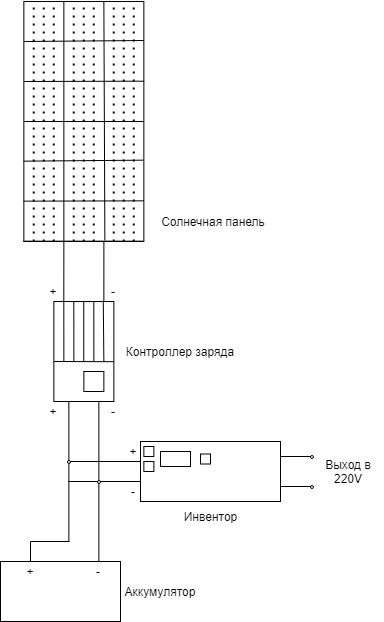

The diagram above was exported from draw.io. Its source (the exported page's mxGraphModel, read from the mxfile embedded in the PNG):
<mxGraphModel dx="813" dy="435" grid="1" gridSize="10" guides="1" tooltips="1" connect="1" arrows="1" fold="1" page="1" pageScale="1" pageWidth="827" pageHeight="1169" math="0" shadow="0">
  <root>
    <mxCell id="0" />
    <mxCell id="1" parent="0" />
    <mxCell id="b7R3VoLAEYJz9HHsKTMU-1" value="" style="rounded=0;whiteSpace=wrap;html=1;" vertex="1" parent="1">
      <mxGeometry x="163.36" y="80" width="120" height="240" as="geometry" />
    </mxCell>
    <mxCell id="b7R3VoLAEYJz9HHsKTMU-2" value="" style="endArrow=none;html=1;" edge="1" parent="1" source="b7R3VoLAEYJz9HHsKTMU-1">
      <mxGeometry width="50" height="50" relative="1" as="geometry">
        <mxPoint x="153.36" y="130" as="sourcePoint" />
        <mxPoint x="203.36" y="80" as="targetPoint" />
        <Array as="points">
          <mxPoint x="203.36" y="320" />
        </Array>
      </mxGeometry>
    </mxCell>
    <mxCell id="b7R3VoLAEYJz9HHsKTMU-3" value="" style="endArrow=none;html=1;exitX=0.675;exitY=0.996;exitDx=0;exitDy=0;exitPerimeter=0;" edge="1" parent="1" source="b7R3VoLAEYJz9HHsKTMU-1">
      <mxGeometry width="50" height="50" relative="1" as="geometry">
        <mxPoint x="193.36" y="130" as="sourcePoint" />
        <mxPoint x="243.36" y="80" as="targetPoint" />
      </mxGeometry>
    </mxCell>
    <mxCell id="b7R3VoLAEYJz9HHsKTMU-4" value="" style="endArrow=none;html=1;" edge="1" parent="1">
      <mxGeometry width="50" height="50" relative="1" as="geometry">
        <mxPoint x="163.36" y="120" as="sourcePoint" />
        <mxPoint x="283.36" y="119" as="targetPoint" />
      </mxGeometry>
    </mxCell>
    <mxCell id="b7R3VoLAEYJz9HHsKTMU-5" value="" style="endArrow=none;html=1;entryX=1.003;entryY=0.332;entryDx=0;entryDy=0;entryPerimeter=0;" edge="1" parent="1" target="b7R3VoLAEYJz9HHsKTMU-1">
      <mxGeometry width="50" height="50" relative="1" as="geometry">
        <mxPoint x="163.36" y="160" as="sourcePoint" />
        <mxPoint x="213.36" y="110" as="targetPoint" />
      </mxGeometry>
    </mxCell>
    <mxCell id="b7R3VoLAEYJz9HHsKTMU-6" value="" style="endArrow=none;html=1;entryX=1;entryY=0.5;entryDx=0;entryDy=0;" edge="1" parent="1" target="b7R3VoLAEYJz9HHsKTMU-1">
      <mxGeometry width="50" height="50" relative="1" as="geometry">
        <mxPoint x="163.36" y="200" as="sourcePoint" />
        <mxPoint x="213.36" y="150" as="targetPoint" />
      </mxGeometry>
    </mxCell>
    <mxCell id="b7R3VoLAEYJz9HHsKTMU-7" value="" style="endArrow=none;html=1;" edge="1" parent="1">
      <mxGeometry width="50" height="50" relative="1" as="geometry">
        <mxPoint x="163" y="239.67000000000002" as="sourcePoint" />
        <mxPoint x="283" y="238.67000000000002" as="targetPoint" />
      </mxGeometry>
    </mxCell>
    <mxCell id="b7R3VoLAEYJz9HHsKTMU-8" value="" style="endArrow=none;html=1;entryX=1.003;entryY=0.332;entryDx=0;entryDy=0;entryPerimeter=0;" edge="1" parent="1">
      <mxGeometry width="50" height="50" relative="1" as="geometry">
        <mxPoint x="163" y="279.67" as="sourcePoint" />
        <mxPoint x="283.36" y="279.35" as="targetPoint" />
      </mxGeometry>
    </mxCell>
    <mxCell id="b7R3VoLAEYJz9HHsKTMU-9" value="" style="endArrow=none;html=1;entryX=1;entryY=0.5;entryDx=0;entryDy=0;" edge="1" parent="1">
      <mxGeometry width="50" height="50" relative="1" as="geometry">
        <mxPoint x="163" y="319.67" as="sourcePoint" />
        <mxPoint x="283" y="319.67" as="targetPoint" />
      </mxGeometry>
    </mxCell>
    <mxCell id="b7R3VoLAEYJz9HHsKTMU-10" value="" style="endArrow=none;dashed=1;html=1;dashPattern=1 3;strokeWidth=2;" edge="1" parent="1">
      <mxGeometry width="50" height="50" relative="1" as="geometry">
        <mxPoint x="173.36" y="320" as="sourcePoint" />
        <mxPoint x="173.36" y="80" as="targetPoint" />
      </mxGeometry>
    </mxCell>
    <mxCell id="b7R3VoLAEYJz9HHsKTMU-11" value="" style="endArrow=none;dashed=1;html=1;dashPattern=1 3;strokeWidth=2;" edge="1" parent="1">
      <mxGeometry width="50" height="50" relative="1" as="geometry">
        <mxPoint x="183.36" y="320" as="sourcePoint" />
        <mxPoint x="183.36" y="80" as="targetPoint" />
      </mxGeometry>
    </mxCell>
    <mxCell id="b7R3VoLAEYJz9HHsKTMU-12" value="" style="endArrow=none;dashed=1;html=1;dashPattern=1 3;strokeWidth=2;" edge="1" parent="1">
      <mxGeometry width="50" height="50" relative="1" as="geometry">
        <mxPoint x="193.36" y="320" as="sourcePoint" />
        <mxPoint x="193.36" y="80" as="targetPoint" />
      </mxGeometry>
    </mxCell>
    <mxCell id="b7R3VoLAEYJz9HHsKTMU-13" value="" style="endArrow=none;dashed=1;html=1;dashPattern=1 3;strokeWidth=2;" edge="1" parent="1">
      <mxGeometry width="50" height="50" relative="1" as="geometry">
        <mxPoint x="213.19" y="320" as="sourcePoint" />
        <mxPoint x="213.19" y="80" as="targetPoint" />
      </mxGeometry>
    </mxCell>
    <mxCell id="b7R3VoLAEYJz9HHsKTMU-14" value="" style="endArrow=none;dashed=1;html=1;dashPattern=1 3;strokeWidth=2;" edge="1" parent="1">
      <mxGeometry width="50" height="50" relative="1" as="geometry">
        <mxPoint x="223.19" y="320" as="sourcePoint" />
        <mxPoint x="223.19" y="80" as="targetPoint" />
      </mxGeometry>
    </mxCell>
    <mxCell id="b7R3VoLAEYJz9HHsKTMU-15" value="" style="endArrow=none;dashed=1;html=1;dashPattern=1 3;strokeWidth=2;" edge="1" parent="1">
      <mxGeometry width="50" height="50" relative="1" as="geometry">
        <mxPoint x="233.19" y="320" as="sourcePoint" />
        <mxPoint x="233.19" y="80" as="targetPoint" />
      </mxGeometry>
    </mxCell>
    <mxCell id="b7R3VoLAEYJz9HHsKTMU-16" value="" style="endArrow=none;dashed=1;html=1;dashPattern=1 3;strokeWidth=2;" edge="1" parent="1">
      <mxGeometry width="50" height="50" relative="1" as="geometry">
        <mxPoint x="253.36" y="320" as="sourcePoint" />
        <mxPoint x="253.36" y="80" as="targetPoint" />
      </mxGeometry>
    </mxCell>
    <mxCell id="b7R3VoLAEYJz9HHsKTMU-17" value="" style="endArrow=none;dashed=1;html=1;dashPattern=1 3;strokeWidth=2;" edge="1" parent="1">
      <mxGeometry width="50" height="50" relative="1" as="geometry">
        <mxPoint x="263.36" y="320" as="sourcePoint" />
        <mxPoint x="263.36" y="80" as="targetPoint" />
      </mxGeometry>
    </mxCell>
    <mxCell id="b7R3VoLAEYJz9HHsKTMU-18" value="" style="endArrow=none;dashed=1;html=1;dashPattern=1 3;strokeWidth=2;" edge="1" parent="1">
      <mxGeometry width="50" height="50" relative="1" as="geometry">
        <mxPoint x="273.36" y="320" as="sourcePoint" />
        <mxPoint x="273.36" y="80" as="targetPoint" />
      </mxGeometry>
    </mxCell>
    <mxCell id="b7R3VoLAEYJz9HHsKTMU-19" value="Солнечная панель" style="text;html=1;strokeColor=none;fillColor=none;align=center;verticalAlign=middle;whiteSpace=wrap;rounded=0;" vertex="1" parent="1">
      <mxGeometry x="293.36" y="290" width="120" height="20" as="geometry" />
    </mxCell>
    <mxCell id="b7R3VoLAEYJz9HHsKTMU-21" value="" style="rounded=0;whiteSpace=wrap;html=1;" vertex="1" parent="1">
      <mxGeometry x="193.36" y="380" width="60" height="100" as="geometry" />
    </mxCell>
    <mxCell id="b7R3VoLAEYJz9HHsKTMU-22" value="" style="endArrow=none;html=1;entryX=0.999;entryY=0.602;entryDx=0;entryDy=0;entryPerimeter=0;" edge="1" parent="1" target="b7R3VoLAEYJz9HHsKTMU-21">
      <mxGeometry width="50" height="50" relative="1" as="geometry">
        <mxPoint x="193.36" y="440" as="sourcePoint" />
        <mxPoint x="252.36" y="441" as="targetPoint" />
      </mxGeometry>
    </mxCell>
    <mxCell id="b7R3VoLAEYJz9HHsKTMU-23" value="" style="endArrow=none;html=1;entryX=0.166;entryY=0;entryDx=0;entryDy=0;entryPerimeter=0;" edge="1" parent="1" target="b7R3VoLAEYJz9HHsKTMU-21">
      <mxGeometry width="50" height="50" relative="1" as="geometry">
        <mxPoint x="203.36" y="440" as="sourcePoint" />
        <mxPoint x="243.36" y="430" as="targetPoint" />
      </mxGeometry>
    </mxCell>
    <mxCell id="b7R3VoLAEYJz9HHsKTMU-25" value="" style="endArrow=none;html=1;entryX=0.166;entryY=0;entryDx=0;entryDy=0;entryPerimeter=0;" edge="1" parent="1">
      <mxGeometry width="50" height="50" relative="1" as="geometry">
        <mxPoint x="213.36" y="440" as="sourcePoint" />
        <mxPoint x="213.31999999999994" y="380" as="targetPoint" />
      </mxGeometry>
    </mxCell>
    <mxCell id="b7R3VoLAEYJz9HHsKTMU-26" value="" style="endArrow=none;html=1;entryX=0.166;entryY=0;entryDx=0;entryDy=0;entryPerimeter=0;" edge="1" parent="1">
      <mxGeometry width="50" height="50" relative="1" as="geometry">
        <mxPoint x="223.27999999999997" y="440" as="sourcePoint" />
        <mxPoint x="223.2399999999999" y="380" as="targetPoint" />
      </mxGeometry>
    </mxCell>
    <mxCell id="b7R3VoLAEYJz9HHsKTMU-27" value="" style="endArrow=none;html=1;entryX=0.166;entryY=0;entryDx=0;entryDy=0;entryPerimeter=0;" edge="1" parent="1">
      <mxGeometry width="50" height="50" relative="1" as="geometry">
        <mxPoint x="233.36" y="440" as="sourcePoint" />
        <mxPoint x="233.31999999999994" y="380" as="targetPoint" />
      </mxGeometry>
    </mxCell>
    <mxCell id="b7R3VoLAEYJz9HHsKTMU-28" value="" style="endArrow=none;html=1;entryX=0.824;entryY=0.002;entryDx=0;entryDy=0;entryPerimeter=0;" edge="1" parent="1" target="b7R3VoLAEYJz9HHsKTMU-21">
      <mxGeometry width="50" height="50" relative="1" as="geometry">
        <mxPoint x="243.36" y="440" as="sourcePoint" />
        <mxPoint x="243.31999999999994" y="380" as="targetPoint" />
      </mxGeometry>
    </mxCell>
    <mxCell id="b7R3VoLAEYJz9HHsKTMU-29" value="" style="whiteSpace=wrap;html=1;aspect=fixed;" vertex="1" parent="1">
      <mxGeometry x="223.36" y="450" width="20" height="20" as="geometry" />
    </mxCell>
    <mxCell id="b7R3VoLAEYJz9HHsKTMU-30" value="" style="endArrow=none;html=1;exitX=0.166;exitY=0.002;exitDx=0;exitDy=0;exitPerimeter=0;" edge="1" parent="1" source="b7R3VoLAEYJz9HHsKTMU-21">
      <mxGeometry width="50" height="50" relative="1" as="geometry">
        <mxPoint x="293.36" y="420" as="sourcePoint" />
        <mxPoint x="203.36" y="320" as="targetPoint" />
      </mxGeometry>
    </mxCell>
    <mxCell id="b7R3VoLAEYJz9HHsKTMU-31" value="" style="endArrow=none;html=1;exitX=0.166;exitY=0.002;exitDx=0;exitDy=0;exitPerimeter=0;" edge="1" parent="1">
      <mxGeometry width="50" height="50" relative="1" as="geometry">
        <mxPoint x="243.35999999999996" y="380.00000000000006" as="sourcePoint" />
        <mxPoint x="243.39999999999998" y="319.8" as="targetPoint" />
      </mxGeometry>
    </mxCell>
    <mxCell id="b7R3VoLAEYJz9HHsKTMU-32" value="+" style="text;html=1;strokeColor=none;fillColor=none;align=center;verticalAlign=middle;whiteSpace=wrap;rounded=0;" vertex="1" parent="1">
      <mxGeometry x="173.36" y="360" width="40" height="20" as="geometry" />
    </mxCell>
    <mxCell id="b7R3VoLAEYJz9HHsKTMU-33" value="-" style="text;html=1;strokeColor=none;fillColor=none;align=center;verticalAlign=middle;whiteSpace=wrap;rounded=0;" vertex="1" parent="1">
      <mxGeometry x="233.36" y="360" width="40" height="20" as="geometry" />
    </mxCell>
    <mxCell id="b7R3VoLAEYJz9HHsKTMU-34" value="" style="endArrow=none;html=1;entryX=0.25;entryY=1;entryDx=0;entryDy=0;" edge="1" parent="1" target="b7R3VoLAEYJz9HHsKTMU-21">
      <mxGeometry width="50" height="50" relative="1" as="geometry">
        <mxPoint x="208.36" y="620" as="sourcePoint" />
        <mxPoint x="373.36" y="580" as="targetPoint" />
      </mxGeometry>
    </mxCell>
    <mxCell id="b7R3VoLAEYJz9HHsKTMU-35" value="" style="endArrow=none;html=1;entryX=0.75;entryY=1;entryDx=0;entryDy=0;" edge="1" parent="1" target="b7R3VoLAEYJz9HHsKTMU-21">
      <mxGeometry width="50" height="50" relative="1" as="geometry">
        <mxPoint x="238.36" y="640" as="sourcePoint" />
        <mxPoint x="373.36" y="580" as="targetPoint" />
      </mxGeometry>
    </mxCell>
    <mxCell id="b7R3VoLAEYJz9HHsKTMU-36" value="" style="rounded=0;whiteSpace=wrap;html=1;" vertex="1" parent="1">
      <mxGeometry x="140" y="640" width="120" height="60" as="geometry" />
    </mxCell>
    <mxCell id="b7R3VoLAEYJz9HHsKTMU-37" value="" style="endArrow=none;html=1;" edge="1" parent="1">
      <mxGeometry width="50" height="50" relative="1" as="geometry">
        <mxPoint x="170" y="620" as="sourcePoint" />
        <mxPoint x="209" y="620" as="targetPoint" />
      </mxGeometry>
    </mxCell>
    <mxCell id="b7R3VoLAEYJz9HHsKTMU-38" value="" style="endArrow=none;html=1;exitX=0.25;exitY=0;exitDx=0;exitDy=0;" edge="1" parent="1" source="b7R3VoLAEYJz9HHsKTMU-36">
      <mxGeometry width="50" height="50" relative="1" as="geometry">
        <mxPoint x="80" y="660" as="sourcePoint" />
        <mxPoint x="170" y="620" as="targetPoint" />
      </mxGeometry>
    </mxCell>
    <mxCell id="b7R3VoLAEYJz9HHsKTMU-39" value="+" style="text;html=1;strokeColor=none;fillColor=none;align=center;verticalAlign=middle;whiteSpace=wrap;rounded=0;" vertex="1" parent="1">
      <mxGeometry x="173" y="480" width="40" height="20" as="geometry" />
    </mxCell>
    <mxCell id="b7R3VoLAEYJz9HHsKTMU-40" value="-" style="text;html=1;strokeColor=none;fillColor=none;align=center;verticalAlign=middle;whiteSpace=wrap;rounded=0;" vertex="1" parent="1">
      <mxGeometry x="233.36" y="480" width="40" height="20" as="geometry" />
    </mxCell>
    <mxCell id="b7R3VoLAEYJz9HHsKTMU-41" value="+" style="text;html=1;strokeColor=none;fillColor=none;align=center;verticalAlign=middle;whiteSpace=wrap;rounded=0;" vertex="1" parent="1">
      <mxGeometry x="150" y="640" width="40" height="20" as="geometry" />
    </mxCell>
    <mxCell id="b7R3VoLAEYJz9HHsKTMU-42" value="-" style="text;html=1;strokeColor=none;fillColor=none;align=center;verticalAlign=middle;whiteSpace=wrap;rounded=0;" vertex="1" parent="1">
      <mxGeometry x="218" y="640" width="40" height="20" as="geometry" />
    </mxCell>
    <mxCell id="b7R3VoLAEYJz9HHsKTMU-43" value="" style="endArrow=none;html=1;" edge="1" parent="1">
      <mxGeometry width="50" height="50" relative="1" as="geometry">
        <mxPoint x="280" y="540" as="sourcePoint" />
        <mxPoint x="208" y="540" as="targetPoint" />
      </mxGeometry>
    </mxCell>
    <mxCell id="b7R3VoLAEYJz9HHsKTMU-44" value="" style="endArrow=none;html=1;" edge="1" parent="1">
      <mxGeometry width="50" height="50" relative="1" as="geometry">
        <mxPoint x="208" y="560" as="sourcePoint" />
        <mxPoint x="280" y="560" as="targetPoint" />
      </mxGeometry>
    </mxCell>
    <mxCell id="b7R3VoLAEYJz9HHsKTMU-45" value="+" style="text;html=1;strokeColor=none;fillColor=none;align=center;verticalAlign=middle;whiteSpace=wrap;rounded=0;" vertex="1" parent="1">
      <mxGeometry x="253" y="520" width="40" height="20" as="geometry" />
    </mxCell>
    <mxCell id="b7R3VoLAEYJz9HHsKTMU-48" value="-" style="text;html=1;strokeColor=none;fillColor=none;align=center;verticalAlign=middle;whiteSpace=wrap;rounded=0;" vertex="1" parent="1">
      <mxGeometry x="253" y="560" width="40" height="20" as="geometry" />
    </mxCell>
    <mxCell id="b7R3VoLAEYJz9HHsKTMU-49" value="" style="rounded=0;whiteSpace=wrap;html=1;" vertex="1" parent="1">
      <mxGeometry x="280" y="520" width="140" height="60" as="geometry" />
    </mxCell>
    <mxCell id="b7R3VoLAEYJz9HHsKTMU-51" value="" style="whiteSpace=wrap;html=1;aspect=fixed;" vertex="1" parent="1">
      <mxGeometry x="283.36" y="525" width="10" height="10" as="geometry" />
    </mxCell>
    <mxCell id="b7R3VoLAEYJz9HHsKTMU-52" value="" style="whiteSpace=wrap;html=1;aspect=fixed;" vertex="1" parent="1">
      <mxGeometry x="283.36" y="540" width="10" height="10" as="geometry" />
    </mxCell>
    <mxCell id="b7R3VoLAEYJz9HHsKTMU-53" value="" style="rounded=0;whiteSpace=wrap;html=1;" vertex="1" parent="1">
      <mxGeometry x="300" y="530" width="30" height="15" as="geometry" />
    </mxCell>
    <mxCell id="b7R3VoLAEYJz9HHsKTMU-54" value="" style="whiteSpace=wrap;html=1;aspect=fixed;" vertex="1" parent="1">
      <mxGeometry x="340" y="532.5" width="10" height="10" as="geometry" />
    </mxCell>
    <mxCell id="b7R3VoLAEYJz9HHsKTMU-55" value="" style="endArrow=none;html=1;exitX=1;exitY=0.25;exitDx=0;exitDy=0;" edge="1" parent="1" source="b7R3VoLAEYJz9HHsKTMU-49">
      <mxGeometry width="50" height="50" relative="1" as="geometry">
        <mxPoint x="400" y="580" as="sourcePoint" />
        <mxPoint x="450" y="535" as="targetPoint" />
      </mxGeometry>
    </mxCell>
    <mxCell id="b7R3VoLAEYJz9HHsKTMU-56" value="" style="endArrow=none;html=1;exitX=1;exitY=0.75;exitDx=0;exitDy=0;" edge="1" parent="1" source="b7R3VoLAEYJz9HHsKTMU-49">
      <mxGeometry width="50" height="50" relative="1" as="geometry">
        <mxPoint x="400" y="580" as="sourcePoint" />
        <mxPoint x="450" y="565" as="targetPoint" />
      </mxGeometry>
    </mxCell>
    <mxCell id="b7R3VoLAEYJz9HHsKTMU-58" value="" style="ellipse;whiteSpace=wrap;html=1;aspect=fixed;" vertex="1" parent="1">
      <mxGeometry x="450" y="534" width="3" height="3" as="geometry" />
    </mxCell>
    <mxCell id="b7R3VoLAEYJz9HHsKTMU-59" value="" style="ellipse;whiteSpace=wrap;html=1;aspect=fixed;" vertex="1" parent="1">
      <mxGeometry x="450" y="564" width="3" height="3" as="geometry" />
    </mxCell>
    <mxCell id="b7R3VoLAEYJz9HHsKTMU-60" value="" style="ellipse;whiteSpace=wrap;html=1;aspect=fixed;" vertex="1" parent="1">
      <mxGeometry x="207" y="539" width="3" height="3" as="geometry" />
    </mxCell>
    <mxCell id="b7R3VoLAEYJz9HHsKTMU-61" value="" style="ellipse;whiteSpace=wrap;html=1;aspect=fixed;" vertex="1" parent="1">
      <mxGeometry x="237" y="559" width="3" height="3" as="geometry" />
    </mxCell>
    <mxCell id="b7R3VoLAEYJz9HHsKTMU-62" value="Контроллер заряда" style="text;html=1;strokeColor=none;fillColor=none;align=center;verticalAlign=middle;whiteSpace=wrap;rounded=0;" vertex="1" parent="1">
      <mxGeometry x="260" y="420" width="120" height="20" as="geometry" />
    </mxCell>
    <mxCell id="b7R3VoLAEYJz9HHsKTMU-63" value="Инвентор" style="text;html=1;strokeColor=none;fillColor=none;align=center;verticalAlign=middle;whiteSpace=wrap;rounded=0;" vertex="1" parent="1">
      <mxGeometry x="312.5" y="585" width="75" height="20" as="geometry" />
    </mxCell>
    <mxCell id="b7R3VoLAEYJz9HHsKTMU-64" value="Аккумулятор" style="text;html=1;strokeColor=none;fillColor=none;align=center;verticalAlign=middle;whiteSpace=wrap;rounded=0;" vertex="1" parent="1">
      <mxGeometry x="280" y="660" width="40" height="20" as="geometry" />
    </mxCell>
    <mxCell id="b7R3VoLAEYJz9HHsKTMU-65" value="Выход в 220V" style="text;html=1;strokeColor=none;fillColor=none;align=center;verticalAlign=middle;whiteSpace=wrap;rounded=0;" vertex="1" parent="1">
      <mxGeometry x="453" y="540" width="70" height="20" as="geometry" />
    </mxCell>
  </root>
</mxGraphModel>